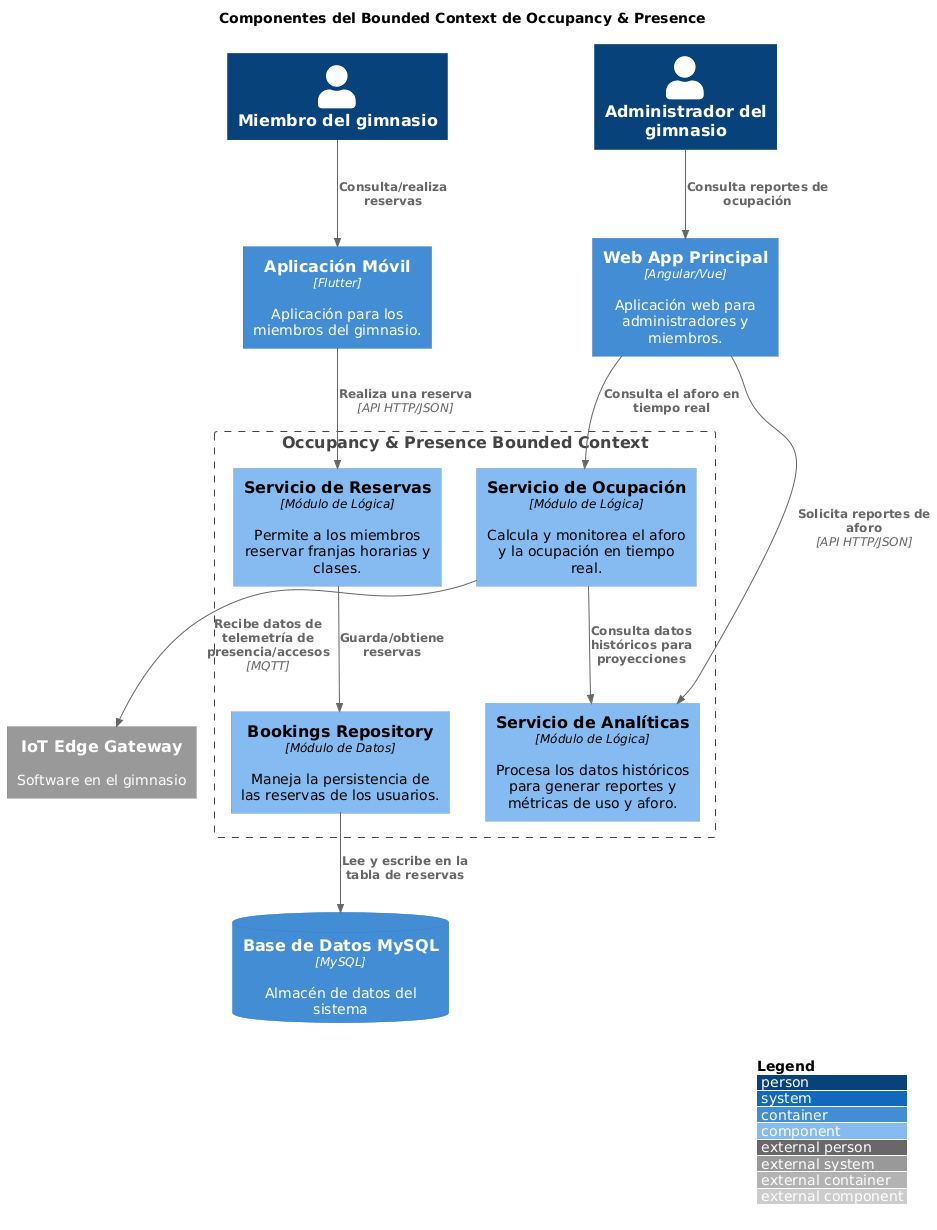

The diagram above was rendered by PlantUML. Its source (embedded in the PNG):
@startuml
!include https://raw.githubusercontent.com/plantuml-stdlib/C4-PlantUML/master/C4_Component.puml

LAYOUT_WITH_LEGEND()

title Componentes del Bounded Context de Occupancy & Presence

Person(member, "Miembro del gimnasio")
Person(admin, "Administrador del gimnasio")
Container(webapp, "Web App Principal", "Angular/Vue", "Aplicación web para administradores y miembros.")
Container(mobileapp, "Aplicación Móvil", "Flutter", "Aplicación para los miembros del gimnasio.")

Boundary(occupancy_presence_context, "Occupancy & Presence Bounded Context") {
  Component(bookings_service, "Servicio de Reservas", "Módulo de Lógica", "Permite a los miembros reservar franjas horarias y clases.")
  Component(occupancy_service, "Servicio de Ocupación", "Módulo de Lógica", "Calcula y monitorea el aforo y la ocupación en tiempo real.")
  Component(analytics_service, "Servicio de Analíticas", "Módulo de Lógica", "Procesa los datos históricos para generar reportes y métricas de uso y aforo.")
  Component(bookings_repository, "Bookings Repository", "Módulo de Datos", "Maneja la persistencia de las reservas de los usuarios.")
}

ContainerDb(database, "Base de Datos MySQL", "MySQL", "Almacén de datos del sistema")
System_Ext(iot_gateway, "IoT Edge Gateway", "Software en el gimnasio")

Rel(member, mobileapp, "Consulta/realiza reservas")
Rel(admin, webapp, "Consulta reportes de ocupación")
Rel(mobileapp, bookings_service, "Realiza una reserva", "API HTTP/JSON")
Rel(webapp, analytics_service, "Solicita reportes de aforo", "API HTTP/JSON")
Rel(webapp, occupancy_service, "Consulta el aforo en tiempo real")
Rel(occupancy_service, analytics_service, "Consulta datos históricos para proyecciones")
Rel(bookings_service, bookings_repository, "Guarda/obtiene reservas")
Rel(bookings_repository, database, "Lee y escribe en la tabla de reservas")
Rel(occupancy_service, iot_gateway, "Recibe datos de telemetría de presencia/accesos", "MQTT")
@enduml